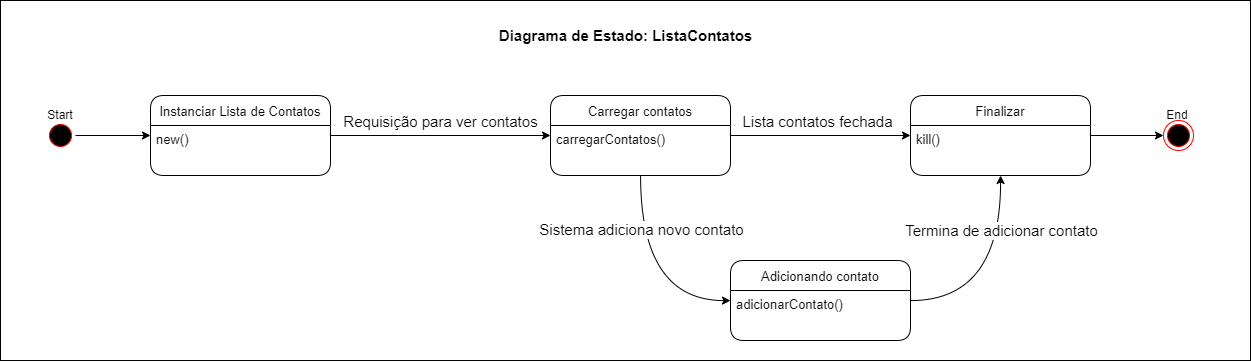

The diagram above was exported from draw.io. Its source (the exported page's mxGraphModel, read from the mxfile embedded in the PNG):
<mxGraphModel dx="1887" dy="1053" grid="1" gridSize="10" guides="1" tooltips="1" connect="1" arrows="1" fold="1" page="1" pageScale="1" pageWidth="827" pageHeight="1169" math="0" shadow="0">
  <root>
    <mxCell id="0" />
    <mxCell id="hHPEA82_SSkcKWf6kMiY-12" value="fundo" parent="0" />
    <mxCell id="hHPEA82_SSkcKWf6kMiY-13" value="" style="rounded=0;whiteSpace=wrap;html=1;fontSize=15;" vertex="1" parent="hHPEA82_SSkcKWf6kMiY-12">
      <mxGeometry x="10" y="500" width="1250" height="360" as="geometry" />
    </mxCell>
    <mxCell id="hHPEA82_SSkcKWf6kMiY-14" value="Diagrama de Estado: ListaContatos" style="text;html=1;strokeColor=none;fillColor=none;align=center;verticalAlign=middle;whiteSpace=wrap;rounded=0;fontSize=15;fontStyle=1" vertex="1" parent="hHPEA82_SSkcKWf6kMiY-12">
      <mxGeometry x="457.5" y="520" width="355" height="30" as="geometry" />
    </mxCell>
    <mxCell id="1" parent="0" />
    <mxCell id="qBK_3xlZrD0a6Fi8dJcX-9" value="" style="group" parent="1" vertex="1" connectable="0">
      <mxGeometry x="40" y="600" width="60" height="50" as="geometry" />
    </mxCell>
    <mxCell id="qBK_3xlZrD0a6Fi8dJcX-10" value="" style="ellipse;html=1;shape=startState;fillColor=#000000;strokeColor=#ff0000;rounded=1;" parent="qBK_3xlZrD0a6Fi8dJcX-9" vertex="1">
      <mxGeometry x="15" y="20" width="30" height="30" as="geometry" />
    </mxCell>
    <mxCell id="qBK_3xlZrD0a6Fi8dJcX-11" value="Start" style="text;html=1;strokeColor=none;fillColor=none;align=center;verticalAlign=middle;whiteSpace=wrap;rounded=0;" parent="qBK_3xlZrD0a6Fi8dJcX-9" vertex="1">
      <mxGeometry width="60" height="30" as="geometry" />
    </mxCell>
    <mxCell id="qBK_3xlZrD0a6Fi8dJcX-15" style="edgeStyle=orthogonalEdgeStyle;rounded=0;orthogonalLoop=1;jettySize=auto;html=1;" parent="1" source="qBK_3xlZrD0a6Fi8dJcX-10" target="qBK_3xlZrD0a6Fi8dJcX-65" edge="1">
      <mxGeometry relative="1" as="geometry">
        <mxPoint x="734" y="334.9999999999998" as="targetPoint" />
      </mxGeometry>
    </mxCell>
    <mxCell id="qBK_3xlZrD0a6Fi8dJcX-71" style="edgeStyle=orthogonalEdgeStyle;rounded=0;orthogonalLoop=1;jettySize=auto;html=1;" parent="1" source="qBK_3xlZrD0a6Fi8dJcX-40" target="qBK_3xlZrD0a6Fi8dJcX-13" edge="1">
      <mxGeometry relative="1" as="geometry" />
    </mxCell>
    <mxCell id="qBK_3xlZrD0a6Fi8dJcX-40" value="Finalizar" style="swimlane;fontStyle=0;childLayout=stackLayout;horizontal=1;startSize=30;horizontalStack=0;resizeParent=1;resizeParentMax=0;resizeLast=0;collapsible=1;marginBottom=0;rounded=1;fontSize=13;" parent="1" vertex="1">
      <mxGeometry x="920" y="595" width="180" height="80" as="geometry" />
    </mxCell>
    <mxCell id="qBK_3xlZrD0a6Fi8dJcX-41" value="kill()" style="text;strokeColor=none;fillColor=none;align=left;verticalAlign=top;spacingLeft=4;spacingRight=4;overflow=hidden;points=[[0,0.5],[1,0.5]];portConstraint=eastwest;rotatable=0;fontSize=13;" parent="qBK_3xlZrD0a6Fi8dJcX-40" vertex="1">
      <mxGeometry y="30" width="180" height="50" as="geometry" />
    </mxCell>
    <mxCell id="hHPEA82_SSkcKWf6kMiY-3" style="edgeStyle=orthogonalEdgeStyle;rounded=0;orthogonalLoop=1;jettySize=auto;html=1;fontSize=15;" edge="1" parent="1" source="qBK_3xlZrD0a6Fi8dJcX-65" target="hHPEA82_SSkcKWf6kMiY-1">
      <mxGeometry relative="1" as="geometry" />
    </mxCell>
    <mxCell id="hHPEA82_SSkcKWf6kMiY-8" value="Requisição para ver contatos" style="edgeLabel;html=1;align=center;verticalAlign=middle;resizable=0;points=[];fontSize=15;" vertex="1" connectable="0" parent="hHPEA82_SSkcKWf6kMiY-3">
      <mxGeometry x="-0.3145" y="1" relative="1" as="geometry">
        <mxPoint x="35" y="-14" as="offset" />
      </mxGeometry>
    </mxCell>
    <mxCell id="qBK_3xlZrD0a6Fi8dJcX-65" value="Instanciar Lista de Contatos" style="swimlane;fontStyle=0;childLayout=stackLayout;horizontal=1;startSize=30;horizontalStack=0;resizeParent=1;resizeParentMax=0;resizeLast=0;collapsible=1;marginBottom=0;rounded=1;fontSize=13;" parent="1" vertex="1">
      <mxGeometry x="160" y="595" width="180" height="80" as="geometry" />
    </mxCell>
    <mxCell id="qBK_3xlZrD0a6Fi8dJcX-66" value="new()" style="text;strokeColor=none;fillColor=none;align=left;verticalAlign=top;spacingLeft=4;spacingRight=4;overflow=hidden;points=[[0,0.5],[1,0.5]];portConstraint=eastwest;rotatable=0;fontSize=13;" parent="qBK_3xlZrD0a6Fi8dJcX-65" vertex="1">
      <mxGeometry y="30" width="180" height="50" as="geometry" />
    </mxCell>
    <mxCell id="hHPEA82_SSkcKWf6kMiY-6" style="edgeStyle=orthogonalEdgeStyle;curved=1;rounded=0;orthogonalLoop=1;jettySize=auto;html=1;fontSize=15;" edge="1" parent="1" source="qBK_3xlZrD0a6Fi8dJcX-67" target="qBK_3xlZrD0a6Fi8dJcX-40">
      <mxGeometry relative="1" as="geometry">
        <Array as="points">
          <mxPoint x="1010" y="800" />
        </Array>
      </mxGeometry>
    </mxCell>
    <mxCell id="hHPEA82_SSkcKWf6kMiY-10" value="Termina de adicionar contato" style="edgeLabel;html=1;align=center;verticalAlign=middle;resizable=0;points=[];fontSize=15;" vertex="1" connectable="0" parent="hHPEA82_SSkcKWf6kMiY-6">
      <mxGeometry x="0.3302" y="14" relative="1" as="geometry">
        <mxPoint x="14" y="-17" as="offset" />
      </mxGeometry>
    </mxCell>
    <mxCell id="qBK_3xlZrD0a6Fi8dJcX-67" value="Adicionando contato" style="swimlane;fontStyle=0;childLayout=stackLayout;horizontal=1;startSize=30;horizontalStack=0;resizeParent=1;resizeParentMax=0;resizeLast=0;collapsible=1;marginBottom=0;rounded=1;fontSize=13;" parent="1" vertex="1">
      <mxGeometry x="740" y="760" width="180" height="80" as="geometry" />
    </mxCell>
    <mxCell id="qBK_3xlZrD0a6Fi8dJcX-68" value="adicionarContato()" style="text;strokeColor=none;fillColor=none;align=left;verticalAlign=top;spacingLeft=4;spacingRight=4;overflow=hidden;points=[[0,0.5],[1,0.5]];portConstraint=eastwest;rotatable=0;fontSize=13;" parent="qBK_3xlZrD0a6Fi8dJcX-67" vertex="1">
      <mxGeometry y="30" width="180" height="50" as="geometry" />
    </mxCell>
    <mxCell id="hHPEA82_SSkcKWf6kMiY-4" style="edgeStyle=orthogonalEdgeStyle;rounded=0;orthogonalLoop=1;jettySize=auto;html=1;fontSize=15;" edge="1" parent="1" source="hHPEA82_SSkcKWf6kMiY-1" target="qBK_3xlZrD0a6Fi8dJcX-40">
      <mxGeometry relative="1" as="geometry" />
    </mxCell>
    <mxCell id="hHPEA82_SSkcKWf6kMiY-9" value="Lista contatos fechada" style="edgeLabel;html=1;align=center;verticalAlign=middle;resizable=0;points=[];fontSize=15;" vertex="1" connectable="0" parent="hHPEA82_SSkcKWf6kMiY-4">
      <mxGeometry x="-0.2022" y="-3" relative="1" as="geometry">
        <mxPoint x="15" y="-18" as="offset" />
      </mxGeometry>
    </mxCell>
    <mxCell id="hHPEA82_SSkcKWf6kMiY-5" style="edgeStyle=orthogonalEdgeStyle;rounded=0;orthogonalLoop=1;jettySize=auto;html=1;fontSize=15;curved=1;" edge="1" parent="1" source="hHPEA82_SSkcKWf6kMiY-1" target="qBK_3xlZrD0a6Fi8dJcX-67">
      <mxGeometry relative="1" as="geometry">
        <Array as="points">
          <mxPoint x="650" y="800" />
        </Array>
      </mxGeometry>
    </mxCell>
    <mxCell id="hHPEA82_SSkcKWf6kMiY-7" value="Sistema adiciona novo contato" style="edgeLabel;html=1;align=center;verticalAlign=middle;resizable=0;points=[];fontSize=15;" vertex="1" connectable="0" parent="hHPEA82_SSkcKWf6kMiY-5">
      <mxGeometry x="-0.5749" y="4" relative="1" as="geometry">
        <mxPoint x="-4" y="8" as="offset" />
      </mxGeometry>
    </mxCell>
    <mxCell id="hHPEA82_SSkcKWf6kMiY-1" value="Carregar contatos" style="swimlane;fontStyle=0;childLayout=stackLayout;horizontal=1;startSize=30;horizontalStack=0;resizeParent=1;resizeParentMax=0;resizeLast=0;collapsible=1;marginBottom=0;rounded=1;fontSize=13;" vertex="1" parent="1">
      <mxGeometry x="560" y="595" width="180" height="80" as="geometry" />
    </mxCell>
    <mxCell id="hHPEA82_SSkcKWf6kMiY-2" value="carregarContatos()" style="text;strokeColor=none;fillColor=none;align=left;verticalAlign=top;spacingLeft=4;spacingRight=4;overflow=hidden;points=[[0,0.5],[1,0.5]];portConstraint=eastwest;rotatable=0;fontSize=13;" vertex="1" parent="hHPEA82_SSkcKWf6kMiY-1">
      <mxGeometry y="30" width="180" height="50" as="geometry" />
    </mxCell>
    <mxCell id="qBK_3xlZrD0a6Fi8dJcX-14" value="End" style="text;html=1;strokeColor=none;fillColor=none;align=center;verticalAlign=middle;whiteSpace=wrap;rounded=0;" parent="1" vertex="1">
      <mxGeometry x="1157" y="600" width="60" height="30" as="geometry" />
    </mxCell>
    <mxCell id="qBK_3xlZrD0a6Fi8dJcX-13" value="" style="ellipse;html=1;shape=endState;fillColor=#000000;strokeColor=#ff0000;rounded=1;" parent="1" vertex="1">
      <mxGeometry x="1173" y="620" width="30" height="30" as="geometry" />
    </mxCell>
  </root>
</mxGraphModel>